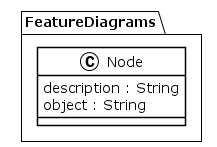

The diagram above was rendered by PlantUML. Its source (embedded in the PNG):
@startuml
!theme plain
package FeatureDiagrams {
class Node {
	 description : String
	 object : String
}
}
@enduml